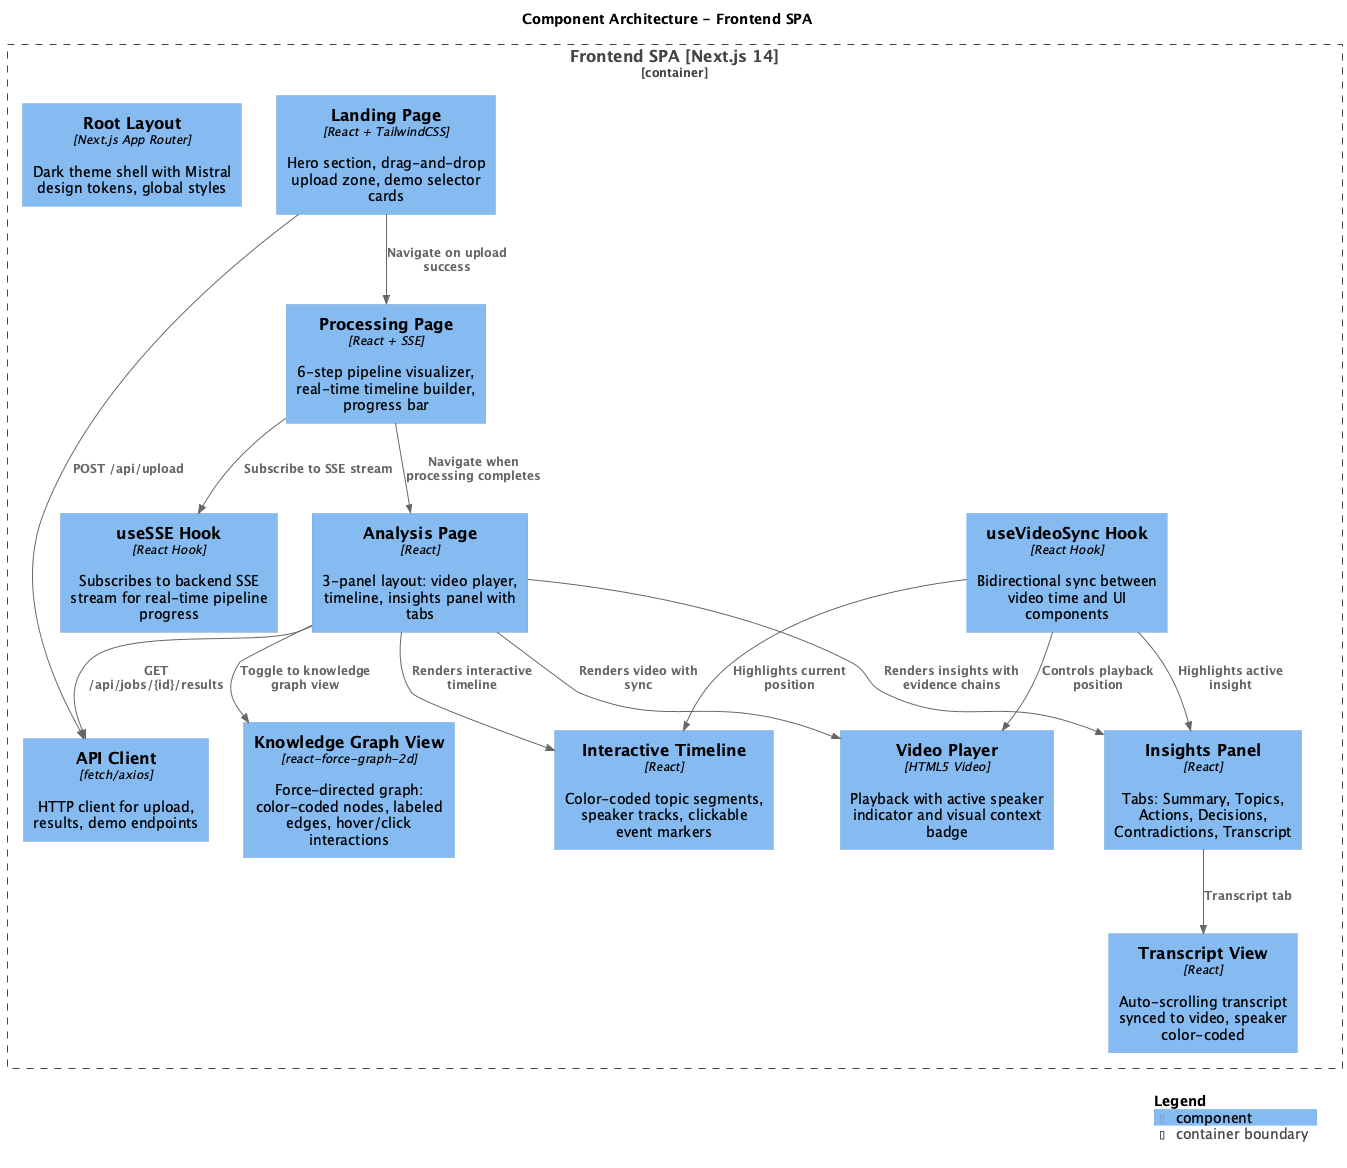

The diagram above was rendered by PlantUML. Its source (embedded in the PNG):
@startuml
!include <C4/C4_Component>

title Component Architecture - Frontend SPA

Container_Boundary(frontend, "Frontend SPA [Next.js 14]") {

    Component(layout, "Root Layout", "Next.js App Router", "Dark theme shell with Mistral design tokens, global styles")

    Component(landing, "Landing Page", "React + TailwindCSS", "Hero section, drag-and-drop upload zone, demo selector cards")
    Component(processing, "Processing Page", "React + SSE", "6-step pipeline visualizer, real-time timeline builder, progress bar")
    Component(analysis, "Analysis Page", "React", "3-panel layout: video player, timeline, insights panel with tabs")
    Component(graph_view, "Knowledge Graph View", "react-force-graph-2d", "Force-directed graph: color-coded nodes, labeled edges, hover/click interactions")

    Component(video_player, "Video Player", "HTML5 Video", "Playback with active speaker indicator and visual context badge")
    Component(timeline, "Interactive Timeline", "React", "Color-coded topic segments, speaker tracks, clickable event markers")
    Component(insights_panel, "Insights Panel", "React", "Tabs: Summary, Topics, Actions, Decisions, Contradictions, Transcript")
    Component(transcript_view, "Transcript View", "React", "Auto-scrolling transcript synced to video, speaker color-coded")

    Component(use_sse, "useSSE Hook", "React Hook", "Subscribes to backend SSE stream for real-time pipeline progress")
    Component(use_video_sync, "useVideoSync Hook", "React Hook", "Bidirectional sync between video time and UI components")
    Component(api_client, "API Client", "fetch/axios", "HTTP client for upload, results, demo endpoints")
}

Rel(landing, api_client, "POST /api/upload")
Rel(landing, processing, "Navigate on upload success")
Rel(processing, use_sse, "Subscribe to SSE stream")
Rel(processing, analysis, "Navigate when processing completes")
Rel(analysis, api_client, "GET /api/jobs/{id}/results")
Rel(analysis, video_player, "Renders video with sync")
Rel(analysis, timeline, "Renders interactive timeline")
Rel(analysis, insights_panel, "Renders insights with evidence chains")
Rel(analysis, graph_view, "Toggle to knowledge graph view")
Rel(insights_panel, transcript_view, "Transcript tab")
Rel(use_video_sync, video_player, "Controls playback position")
Rel(use_video_sync, timeline, "Highlights current position")
Rel(use_video_sync, insights_panel, "Highlights active insight")

SHOW_LEGEND()
@enduml